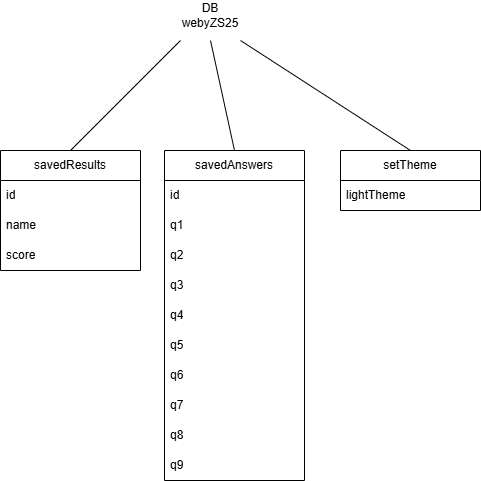

The diagram above was exported from draw.io. Its source (the exported page's mxGraphModel, read from the mxfile embedded in the PNG):
<mxGraphModel dx="1050" dy="522" grid="1" gridSize="10" guides="1" tooltips="1" connect="1" arrows="1" fold="1" page="1" pageScale="1" pageWidth="827" pageHeight="1169" math="0" shadow="0">
  <root>
    <mxCell id="0" />
    <mxCell id="1" parent="0" />
    <mxCell id="tpABcywx6sCs8f24fdsc-1" value="savedResults" style="swimlane;fontStyle=0;childLayout=stackLayout;horizontal=1;startSize=30;horizontalStack=0;resizeParent=1;resizeParentMax=0;resizeLast=0;collapsible=1;marginBottom=0;whiteSpace=wrap;html=1;" parent="1" vertex="1">
      <mxGeometry x="180" y="390" width="140" height="120" as="geometry" />
    </mxCell>
    <mxCell id="tpABcywx6sCs8f24fdsc-2" value="id" style="text;strokeColor=none;fillColor=none;align=left;verticalAlign=middle;spacingLeft=4;spacingRight=4;overflow=hidden;points=[[0,0.5],[1,0.5]];portConstraint=eastwest;rotatable=0;whiteSpace=wrap;html=1;" parent="tpABcywx6sCs8f24fdsc-1" vertex="1">
      <mxGeometry y="30" width="140" height="30" as="geometry" />
    </mxCell>
    <mxCell id="tpABcywx6sCs8f24fdsc-3" value="name" style="text;strokeColor=none;fillColor=none;align=left;verticalAlign=middle;spacingLeft=4;spacingRight=4;overflow=hidden;points=[[0,0.5],[1,0.5]];portConstraint=eastwest;rotatable=0;whiteSpace=wrap;html=1;" parent="tpABcywx6sCs8f24fdsc-1" vertex="1">
      <mxGeometry y="60" width="140" height="30" as="geometry" />
    </mxCell>
    <mxCell id="tpABcywx6sCs8f24fdsc-4" value="score" style="text;strokeColor=none;fillColor=none;align=left;verticalAlign=middle;spacingLeft=4;spacingRight=4;overflow=hidden;points=[[0,0.5],[1,0.5]];portConstraint=eastwest;rotatable=0;whiteSpace=wrap;html=1;" parent="tpABcywx6sCs8f24fdsc-1" vertex="1">
      <mxGeometry y="90" width="140" height="30" as="geometry" />
    </mxCell>
    <mxCell id="tpABcywx6sCs8f24fdsc-6" value="savedAnswers" style="swimlane;fontStyle=0;childLayout=stackLayout;horizontal=1;startSize=30;horizontalStack=0;resizeParent=1;resizeParentMax=0;resizeLast=0;collapsible=1;marginBottom=0;whiteSpace=wrap;html=1;" parent="1" vertex="1">
      <mxGeometry x="344" y="390" width="140" height="330" as="geometry" />
    </mxCell>
    <mxCell id="tpABcywx6sCs8f24fdsc-7" value="id" style="text;strokeColor=none;fillColor=none;align=left;verticalAlign=middle;spacingLeft=4;spacingRight=4;overflow=hidden;points=[[0,0.5],[1,0.5]];portConstraint=eastwest;rotatable=0;whiteSpace=wrap;html=1;" parent="tpABcywx6sCs8f24fdsc-6" vertex="1">
      <mxGeometry y="30" width="140" height="30" as="geometry" />
    </mxCell>
    <mxCell id="tpABcywx6sCs8f24fdsc-8" value="q1" style="text;strokeColor=none;fillColor=none;align=left;verticalAlign=middle;spacingLeft=4;spacingRight=4;overflow=hidden;points=[[0,0.5],[1,0.5]];portConstraint=eastwest;rotatable=0;whiteSpace=wrap;html=1;" parent="tpABcywx6sCs8f24fdsc-6" vertex="1">
      <mxGeometry y="60" width="140" height="30" as="geometry" />
    </mxCell>
    <mxCell id="tpABcywx6sCs8f24fdsc-9" value="q2" style="text;strokeColor=none;fillColor=none;align=left;verticalAlign=middle;spacingLeft=4;spacingRight=4;overflow=hidden;points=[[0,0.5],[1,0.5]];portConstraint=eastwest;rotatable=0;whiteSpace=wrap;html=1;" parent="tpABcywx6sCs8f24fdsc-6" vertex="1">
      <mxGeometry y="90" width="140" height="30" as="geometry" />
    </mxCell>
    <mxCell id="tpABcywx6sCs8f24fdsc-10" value="q3" style="text;strokeColor=none;fillColor=none;align=left;verticalAlign=middle;spacingLeft=4;spacingRight=4;overflow=hidden;points=[[0,0.5],[1,0.5]];portConstraint=eastwest;rotatable=0;whiteSpace=wrap;html=1;" parent="tpABcywx6sCs8f24fdsc-6" vertex="1">
      <mxGeometry y="120" width="140" height="30" as="geometry" />
    </mxCell>
    <mxCell id="tpABcywx6sCs8f24fdsc-11" value="q4" style="text;strokeColor=none;fillColor=none;align=left;verticalAlign=middle;spacingLeft=4;spacingRight=4;overflow=hidden;points=[[0,0.5],[1,0.5]];portConstraint=eastwest;rotatable=0;whiteSpace=wrap;html=1;" parent="tpABcywx6sCs8f24fdsc-6" vertex="1">
      <mxGeometry y="150" width="140" height="30" as="geometry" />
    </mxCell>
    <mxCell id="tpABcywx6sCs8f24fdsc-12" value="q5" style="text;strokeColor=none;fillColor=none;align=left;verticalAlign=middle;spacingLeft=4;spacingRight=4;overflow=hidden;points=[[0,0.5],[1,0.5]];portConstraint=eastwest;rotatable=0;whiteSpace=wrap;html=1;" parent="tpABcywx6sCs8f24fdsc-6" vertex="1">
      <mxGeometry y="180" width="140" height="30" as="geometry" />
    </mxCell>
    <mxCell id="tpABcywx6sCs8f24fdsc-13" value="q6" style="text;strokeColor=none;fillColor=none;align=left;verticalAlign=middle;spacingLeft=4;spacingRight=4;overflow=hidden;points=[[0,0.5],[1,0.5]];portConstraint=eastwest;rotatable=0;whiteSpace=wrap;html=1;" parent="tpABcywx6sCs8f24fdsc-6" vertex="1">
      <mxGeometry y="210" width="140" height="30" as="geometry" />
    </mxCell>
    <mxCell id="tpABcywx6sCs8f24fdsc-14" value="q7" style="text;strokeColor=none;fillColor=none;align=left;verticalAlign=middle;spacingLeft=4;spacingRight=4;overflow=hidden;points=[[0,0.5],[1,0.5]];portConstraint=eastwest;rotatable=0;whiteSpace=wrap;html=1;" parent="tpABcywx6sCs8f24fdsc-6" vertex="1">
      <mxGeometry y="240" width="140" height="30" as="geometry" />
    </mxCell>
    <mxCell id="tpABcywx6sCs8f24fdsc-15" value="q8" style="text;strokeColor=none;fillColor=none;align=left;verticalAlign=middle;spacingLeft=4;spacingRight=4;overflow=hidden;points=[[0,0.5],[1,0.5]];portConstraint=eastwest;rotatable=0;whiteSpace=wrap;html=1;" parent="tpABcywx6sCs8f24fdsc-6" vertex="1">
      <mxGeometry y="270" width="140" height="30" as="geometry" />
    </mxCell>
    <mxCell id="tpABcywx6sCs8f24fdsc-16" value="q9" style="text;strokeColor=none;fillColor=none;align=left;verticalAlign=middle;spacingLeft=4;spacingRight=4;overflow=hidden;points=[[0,0.5],[1,0.5]];portConstraint=eastwest;rotatable=0;whiteSpace=wrap;html=1;" parent="tpABcywx6sCs8f24fdsc-6" vertex="1">
      <mxGeometry y="300" width="140" height="30" as="geometry" />
    </mxCell>
    <mxCell id="tpABcywx6sCs8f24fdsc-17" value="DB webyZS25" style="text;html=1;align=center;verticalAlign=middle;whiteSpace=wrap;rounded=0;" parent="1" vertex="1">
      <mxGeometry x="360" y="240" width="60" height="30" as="geometry" />
    </mxCell>
    <mxCell id="tpABcywx6sCs8f24fdsc-18" value="" style="endArrow=none;html=1;rounded=0;exitX=0.5;exitY=0;exitDx=0;exitDy=0;" parent="1" source="tpABcywx6sCs8f24fdsc-1" edge="1">
      <mxGeometry width="50" height="50" relative="1" as="geometry">
        <mxPoint x="390" y="590" as="sourcePoint" />
        <mxPoint x="360" y="280" as="targetPoint" />
      </mxGeometry>
    </mxCell>
    <mxCell id="tpABcywx6sCs8f24fdsc-19" value="" style="endArrow=none;html=1;rounded=0;exitX=0.5;exitY=0;exitDx=0;exitDy=0;" parent="1" source="tpABcywx6sCs8f24fdsc-6" edge="1">
      <mxGeometry width="50" height="50" relative="1" as="geometry">
        <mxPoint x="390" y="590" as="sourcePoint" />
        <mxPoint x="390" y="280" as="targetPoint" />
      </mxGeometry>
    </mxCell>
    <mxCell id="8roAx8khh45HU_fvm1uc-1" value="setTheme" style="swimlane;fontStyle=0;childLayout=stackLayout;horizontal=1;startSize=30;horizontalStack=0;resizeParent=1;resizeParentMax=0;resizeLast=0;collapsible=1;marginBottom=0;whiteSpace=wrap;html=1;" vertex="1" parent="1">
      <mxGeometry x="520" y="390" width="140" height="60" as="geometry" />
    </mxCell>
    <mxCell id="8roAx8khh45HU_fvm1uc-2" value="lightTheme" style="text;strokeColor=none;fillColor=none;align=left;verticalAlign=middle;spacingLeft=4;spacingRight=4;overflow=hidden;points=[[0,0.5],[1,0.5]];portConstraint=eastwest;rotatable=0;whiteSpace=wrap;html=1;" vertex="1" parent="8roAx8khh45HU_fvm1uc-1">
      <mxGeometry y="30" width="140" height="30" as="geometry" />
    </mxCell>
    <mxCell id="8roAx8khh45HU_fvm1uc-5" value="" style="endArrow=none;html=1;rounded=0;exitX=0.5;exitY=0;exitDx=0;exitDy=0;" edge="1" parent="1" source="8roAx8khh45HU_fvm1uc-1">
      <mxGeometry width="50" height="50" relative="1" as="geometry">
        <mxPoint x="424" y="400" as="sourcePoint" />
        <mxPoint x="420" y="280" as="targetPoint" />
      </mxGeometry>
    </mxCell>
  </root>
</mxGraphModel>